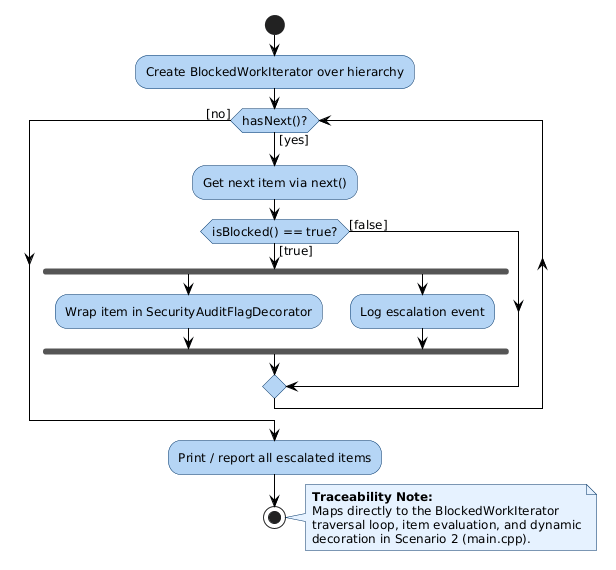

The diagram above was rendered by PlantUML. Its source (embedded in the PNG):
@startuml
skinparam defaultFontName "Segoe UI"
skinparam defaultFontSize 12
skinparam ActivityBackgroundColor #B5D5F5
skinparam ActivityBorderColor #003366
skinparam ActivityDiamondBackgroundColor #B5D5F5
skinparam ActivityDiamondBorderColor #003366
skinparam ArrowColor #000000
skinparam NoteBackgroundColor #E6F2FF
skinparam NoteBorderColor #003366

start

:Create BlockedWorkIterator over hierarchy;

' Loop decision node
while (hasNext()?) is ([yes])
  :Get next item via next();
  
  if (isBlocked() == true?) then ([true])
    ' Fork: two parallel, independent actions
    fork
      :Wrap item in SecurityAuditFlagDecorator;
    fork again
      :Log escalation event;
    end fork
    ' Join point
  else ([false])
  endif
  
  ' Merge back into traversal loop
endwhile ([no])

:Print / report all escalated items;

stop

note right
  <b>Traceability Note:</b>
  Maps directly to the BlockedWorkIterator
  traversal loop, item evaluation, and dynamic
  decoration in Scenario 2 (main.cpp).
end note
@enduml